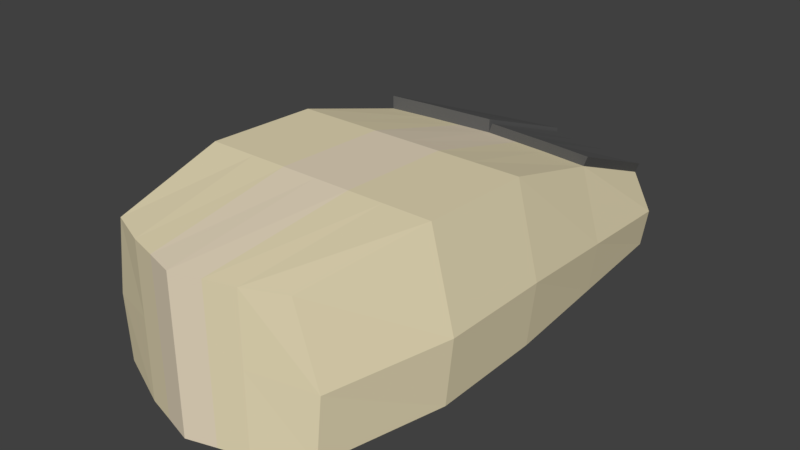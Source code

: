 # Source: mouse.blend  (saved by Blender 2.79.0; exported with 4.5.12 LTS)
import bpy
from mathutils import Matrix  # noqa: F401  (used for matrix-valued properties, if any)

bpy.ops.wm.read_factory_settings(use_empty=True)
scene = bpy.context.scene
scene.name = 'Scene'

# ---- collections
col_collection_1 = bpy.data.collections.new('Collection 1'); scene.collection.children.link(col_collection_1)

# ---- materials (node trees are filled in below, after node groups)
mat_material_002 = bpy.data.materials.new('Material.002')
mat_material_002.alpha_threshold = 0.0
mat_material_002.use_transparent_shadow = False
mat_material_002.roughness = 0.5
mat_material_001 = bpy.data.materials.new('Material.001')
mat_material_001.alpha_threshold = 0.0
mat_material_001.use_transparent_shadow = False
mat_material_001.diffuse_color = (0.1193, 0.1193, 0.1193, 1.0)
mat_material_001.roughness = 0.5
mat_material_004 = bpy.data.materials.new('Material.004')
mat_material_004.alpha_threshold = 0.0
mat_material_004.use_transparent_shadow = False
mat_material_004.diffuse_color = (0.8, 0.6944, 0.525, 1.0)
mat_material_004.roughness = 0.5
mat_material_006 = bpy.data.materials.new('Material.006')
mat_material_006.alpha_threshold = 0.0
mat_material_006.use_transparent_shadow = False
mat_material_006.diffuse_color = (0.8, 0.7093, 0.4746, 1.0)
mat_material_006.roughness = 0.5

# ---- material node trees

# ---- world
world_world = bpy.data.worlds.new('World'); scene.world = world_world
world_world.color = (0.05088, 0.05088, 0.05088)
world_world.use_sun_shadow = False
world_world.sun_shadow_jitter_overblur = 0.0
world_world.cycles.sampling_method = 'MANUAL'

# ---- meshes
me_cube_004 = bpy.data.meshes.new('Cube.004')
me_cube_004.from_pydata([(-0.7524, -1.015, -0.9354), (-0.6593, -1.034, 0.3109), (-0.8408, 1.002, -0.9354), (-0.7367, 1.01, -0.2725), (0.7524, -1.015, -0.9354), (0.6593, -1.034, 0.3109), (0.8408, 1.002, -0.9354), (0.7367, 1.01, -0.2725), (0.0, 1.098, -1.0), (0.0, 1.098, -0.2725), (0.0, -1.174, -1.0), (0.0, -1.174, 0.3109), (0.441, 1.052, -0.2725), (0.3947, -1.103, -1.0), (0.441, 1.052, -1.0), (0.3947, -1.103, 0.3109), (-0.441, 1.052, -1.0), (-0.3947, -1.103, 0.3109), (-0.441, 1.052, -0.2725), (-0.3947, -1.103, -1.0), (-0.9532, 1.513e-08, -0.9354), (-0.8353, 1.49e-08, 0.4324), (0.9532, 1.513e-08, -0.9354), (0.8353, 1.49e-08, 0.4324), (0.0, 0.0, 0.4324), (0.0, 0.0, -1.0), (0.5, 0.0, 0.4324), (0.5, 0.0, -1.0), (-0.5, 0.0, -1.0), (-0.5, 0.0, 0.4324), (-0.9532, -0.5, -0.9354), (0.8353, -0.5, 0.4685), (0.0, -0.5, 0.4685), (0.0, -0.5, -1.0), (0.5, -0.5, 0.4685), (0.5, -0.5, -1.0), (-0.5, -0.5, -1.0), (-0.5, -0.5, 0.4685), (-0.8353, -0.5, 0.4685), (0.9532, -0.5, -0.9354), (-0.7894, -1.01, -0.3762), (-0.8821, 1.001, -0.5914), (0.8821, 1.001, -0.5914), (0.7894, -1.01, -0.3762), (0.0, -1.174, -0.3017), (0.0, 1.098, -0.5676), (0.3947, -1.103, -0.3017), (0.441, 1.052, -0.5676), (-0.441, 1.052, -0.5676), (-0.3947, -1.103, -0.3017), (1.0, 2.328e-10, -0.3657), (-1.0, 2.328e-10, -0.3657), (-1.0, -0.5, -0.3513), (1.0, -0.5, -0.3513), (-0.786, 0.5052, 0.1486), (0.897, 0.5011, -0.9354), (-0.897, 0.5011, -0.9354), (0.786, 0.5052, 0.1486), (0.0, 0.549, 0.1486), (0.0, 0.549, -1.0), (0.4705, 0.5261, 0.1486), (0.4705, 0.5261, -1.0), (-0.4705, 0.5261, -1.0), (-0.4705, 0.5261, 0.1486), (0.941, 0.5003, -0.4785), (-0.941, 0.5003, -0.4785), (0.4678, 1.049, -0.181), (0.7635, 1.008, -0.181), (0.0268, 1.095, -0.181), (0.8128, 0.5023, 0.2401), (0.0268, 0.5461, 0.2401), (0.4973, 0.5233, 0.2401), (-0.786, 0.5052, 0.2684), (-0.7367, 1.01, -0.1527), (-0.441, 1.052, -0.1527), (0.0, 1.098, -0.1527), (0.0, 0.549, 0.2684), (-0.4705, 0.5261, 0.2684), (-0.2205, 1.075, -0.2725), (-0.1973, -1.138, -1.0), (-0.2205, 1.075, -1.0), (-0.1973, -1.138, 0.3109), (-0.25, 0.0, 0.4324), (-0.25, 0.0, -1.0), (-0.25, -0.5, 0.4685), (-0.25, -0.5, -1.0), (-0.1973, -1.138, -0.3017), (-0.2205, 1.075, -0.5676), (-0.2353, 0.5375, -1.0), (-0.2353, 0.5375, 0.1486), (-0.2205, 1.075, -0.1527), (-0.2353, 0.5375, 0.2684), (0.2205, 1.075, -1.0), (0.1973, -1.138, 0.3109), (0.2205, 1.075, -0.2725), (0.1973, -1.138, -1.0), (0.25, 0.0, -1.0), (0.25, 0.0, 0.4324), (0.25, -0.5, -1.0), (0.25, -0.5, 0.4685), (0.2205, 1.075, -0.5676), (0.1973, -1.138, -0.3017), (0.2353, 0.5375, 0.1486), (0.2353, 0.5375, -1.0), (0.2473, 1.072, -0.181), (0.2621, 0.5347, 0.2401)], [], [(65, 54, 3, 41), (47, 12, 7, 42), (53, 31, 5, 43), (49, 17, 1, 40), (35, 39, 4, 13), (37, 38, 1, 17), (99, 32, 11, 93), (85, 33, 10, 79), (101, 93, 11, 44), (87, 78, 9, 45), (43, 5, 15, 46), (31, 34, 15, 5), (98, 35, 13, 95), (100, 94, 12, 47), (41, 3, 18, 48), (30, 36, 19, 0), (84, 37, 17, 81), (86, 81, 17, 49), (89, 63, 29, 82), (56, 62, 28, 20), (103, 61, 27, 96), (57, 60, 26, 23), (88, 59, 25, 83), (102, 58, 24, 97), (63, 54, 21, 29), (61, 55, 22, 27), (64, 57, 23, 50), (52, 38, 21, 51), (40, 1, 38, 52), (82, 29, 37, 84), (20, 28, 36, 30), (96, 27, 35, 98), (23, 26, 34, 31), (83, 25, 33, 85), (97, 24, 32, 99), (29, 21, 38, 37), (27, 22, 39, 35), (50, 23, 31, 53), (22, 50, 53, 39), (0, 40, 52, 30), (30, 52, 51, 20), (55, 64, 50, 22), (79, 86, 49, 19), (2, 41, 48, 16), (92, 100, 47, 14), (4, 43, 46, 13), (80, 87, 45, 8), (95, 101, 44, 10), (19, 49, 40, 0), (39, 53, 43, 4), (14, 47, 42, 6), (56, 65, 41, 2), (20, 51, 65, 56), (6, 42, 64, 55), (42, 7, 57, 64), (14, 6, 55, 61), (18, 3, 73, 74), (60, 57, 69, 71), (80, 8, 59, 88), (57, 7, 67, 69), (92, 14, 61, 103), (2, 16, 62, 56), (54, 63, 77, 72), (51, 21, 54, 65), (104, 68, 70, 105), (67, 66, 71, 69), (102, 60, 71, 105), (94, 9, 68, 104), (9, 58, 70, 68), (7, 12, 66, 67), (74, 73, 72, 77), (90, 74, 77, 91), (3, 54, 72, 73), (78, 18, 74, 90), (58, 9, 75, 76), (89, 58, 76, 91), (63, 89, 91, 77), (9, 78, 90, 75), (75, 90, 91, 76), (16, 80, 88, 62), (16, 48, 87, 80), (10, 44, 86, 79), (28, 83, 85, 36), (24, 82, 84, 32), (62, 88, 83, 28), (58, 89, 82, 24), (44, 11, 81, 86), (32, 84, 81, 11), (48, 18, 78, 87), (36, 85, 79, 19), (12, 94, 104, 66), (58, 102, 105, 70), (66, 104, 105, 71), (8, 92, 103, 59), (13, 46, 101, 95), (8, 45, 100, 92), (26, 97, 99, 34), (25, 96, 98, 33), (60, 102, 97, 26), (59, 103, 96, 25), (45, 9, 94, 100), (33, 98, 95, 10), (46, 15, 93, 101), (34, 99, 93, 15)])
me_cube_004.polygons.foreach_set('material_index', [3, 3, 3, 3, 3, 3, 2, 3, 2, 2, 3, 3, 3, 3, 3, 3, 3, 3, 3, 3, 3, 3, 3, 2, 3, 3, 3, 3, 3, 3, 3, 3, 3, 3, 2, 3, 3, 3, 3, 3, 3, 3, 3, 3, 3, 3, 2, 2, 3, 3, 3, 3, 3, 3, 3, 3, 1, 1, 3, 1, 3, 3, 1, 3, 1, 1, 1, 1, 1, 1, 1, 1, 1, 1, 1, 1, 1, 1, 1, 3, 3, 2, 3, 2, 3, 2, 2, 2, 3, 3, 1, 1, 1, 3, 3, 2, 3, 3, 3, 3, 2, 3, 3, 3])
_uv = me_cube_004.uv_layers.new(name='UVMap')
_uv.uv.foreach_set('vector', [0.6092, 0.11, 0.4825, 0.1099, 0.5666, 0.01173, 0.6315, 0.01283, 0.8118, 0.2699, 0.871, 0.2699, 0.871, 0.3277, 0.807, 0.356, 0.5839, 0.5398, 0.4186, 0.5391, 0.4493, 0.4342, 0.5878, 0.4394, 0.8479, 0.5113, 0.7249, 0.5113, 0.725, 0.4596, 0.8628, 0.4342, 0.3036, 0.3236, 0.3945, 0.3236, 0.3543, 0.4242, 0.2825, 0.4412, 0.2306, 0.544, 0.2306, 0.4785, 0.3159, 0.5129, 0.3286, 0.5645, 0.2306, 0.6904, 0.2306, 0.6416, 0.3417, 0.6416, 0.3351, 0.6801, 0.1531, 0.3236, 0.2033, 0.3236, 0.2033, 0.4551, 0.1637, 0.4482, 0.8478, 0.6268, 0.7249, 0.6268, 0.7249, 0.5883, 0.8478, 0.5883, 0.8117, 0.1408, 0.871, 0.1408, 0.871, 0.1839, 0.8117, 0.1839, 0.8628, 0.7423, 0.725, 0.717, 0.7249, 0.6653, 0.8479, 0.6653, 0.2306, 0.8046, 0.2306, 0.7391, 0.3286, 0.7186, 0.3159, 0.7702, 0.2534, 0.3236, 0.3036, 0.3236, 0.2825, 0.4412, 0.2429, 0.4482, 0.8117, 0.2269, 0.871, 0.2269, 0.871, 0.2699, 0.8118, 0.2699, 0.807, 0.01171, 0.871, 0.04007, 0.871, 0.09778, 0.8117, 0.09779, 0.01204, 0.3236, 0.103, 0.3236, 0.1241, 0.4412, 0.05232, 0.4242, 0.2306, 0.5928, 0.2306, 0.544, 0.3286, 0.5645, 0.3351, 0.603, 0.8478, 0.5498, 0.7249, 0.5498, 0.7249, 0.5113, 0.8479, 0.5113, 0.01414, 0.5956, 0.01624, 0.5497, 0.1358, 0.544, 0.1358, 0.5928, 0.02332, 0.1282, 0.1089, 0.1233, 0.103, 0.226, 0.01204, 0.226, 0.2505, 0.1211, 0.2977, 0.1233, 0.3036, 0.226, 0.2534, 0.226, 0.02009, 0.795, 0.01624, 0.7334, 0.1358, 0.7391, 0.1358, 0.8046, 0.1561, 0.1211, 0.2033, 0.1189, 0.2033, 0.226, 0.1531, 0.226, 0.01414, 0.6875, 0.01204, 0.6416, 0.1358, 0.6416, 0.1358, 0.6904, 0.01624, 0.5497, 0.02009, 0.4882, 0.1358, 0.4785, 0.1358, 0.544, 0.2977, 0.1233, 0.3833, 0.1282, 0.3945, 0.226, 0.3036, 0.226, 0.6091, 0.7347, 0.4825, 0.735, 0.4259, 0.6367, 0.5868, 0.6374, 0.5841, 0.3048, 0.4186, 0.3056, 0.4259, 0.2081, 0.587, 0.2073, 0.5877, 0.4055, 0.4491, 0.4108, 0.4186, 0.3056, 0.5841, 0.3048, 0.1358, 0.5928, 0.1358, 0.544, 0.2306, 0.544, 0.2306, 0.5928, 0.01204, 0.226, 0.103, 0.226, 0.103, 0.3236, 0.01204, 0.3236, 0.2534, 0.226, 0.3036, 0.226, 0.3036, 0.3236, 0.2534, 0.3236, 0.1358, 0.8046, 0.1358, 0.7391, 0.2306, 0.7391, 0.2306, 0.8046, 0.1531, 0.226, 0.2033, 0.226, 0.2033, 0.3236, 0.1531, 0.3236, 0.1358, 0.6904, 0.1358, 0.6416, 0.2306, 0.6416, 0.2306, 0.6904, 0.1358, 0.544, 0.1358, 0.4785, 0.2306, 0.4785, 0.2306, 0.544, 0.3036, 0.226, 0.3945, 0.226, 0.3945, 0.3236, 0.3036, 0.3236, 0.5868, 0.6374, 0.4259, 0.6367, 0.4186, 0.5391, 0.5839, 0.5398, 0.7008, 0.6371, 0.5868, 0.6374, 0.5839, 0.5398, 0.7008, 0.5395, 0.6996, 0.4069, 0.5877, 0.4055, 0.5841, 0.3048, 0.7009, 0.3052, 0.7009, 0.3052, 0.5841, 0.3048, 0.587, 0.2073, 0.7009, 0.2077, 0.7005, 0.7346, 0.6091, 0.7347, 0.5868, 0.6374, 0.7008, 0.6371, 0.9879, 0.5498, 0.8478, 0.5498, 0.8479, 0.5113, 0.988, 0.5113, 0.738, 0.01978, 0.807, 0.01171, 0.8117, 0.09779, 0.725, 0.09779, 0.725, 0.2269, 0.8117, 0.2269, 0.8118, 0.2699, 0.725, 0.2699, 0.975, 0.7351, 0.8628, 0.7423, 0.8479, 0.6653, 0.988, 0.6653, 0.725, 0.1408, 0.8117, 0.1408, 0.8117, 0.1839, 0.725, 0.1839, 0.9879, 0.6268, 0.8478, 0.6268, 0.8478, 0.5883, 0.9879, 0.5883, 0.988, 0.5113, 0.8479, 0.5113, 0.8628, 0.4342, 0.975, 0.4414, 0.7008, 0.5395, 0.5839, 0.5398, 0.5878, 0.4394, 0.6998, 0.4381, 0.725, 0.2699, 0.8118, 0.2699, 0.807, 0.356, 0.738, 0.348, 0.7005, 0.1102, 0.6092, 0.11, 0.6315, 0.01283, 0.7002, 0.01283, 0.7009, 0.2077, 0.587, 0.2073, 0.6092, 0.11, 0.7005, 0.1102, 0.7002, 0.8321, 0.6315, 0.832, 0.6091, 0.7347, 0.7005, 0.7346, 0.6315, 0.832, 0.5667, 0.8333, 0.4825, 0.735, 0.6091, 0.7347, 0.2918, 0.02063, 0.372, 0.03042, 0.3833, 0.1282, 0.2977, 0.1233, 0.871, 0.09778, 0.871, 0.04007, 0.895, 0.04007, 0.895, 0.09778, 0.3658, 0.7222, 0.3658, 0.6606, 0.3841, 0.6554, 0.3841, 0.7169, 0.159, 0.01617, 0.2033, 0.01171, 0.2033, 0.1189, 0.1561, 0.1211, 0.4825, 0.735, 0.5667, 0.8333, 0.5485, 0.8329, 0.4643, 0.7346, 0.2475, 0.01617, 0.2918, 0.02063, 0.2977, 0.1233, 0.2505, 0.1211, 0.03459, 0.03042, 0.1148, 0.02063, 0.1089, 0.1233, 0.02332, 0.1282, 0.3658, 0.632, 0.3658, 0.5704, 0.3898, 0.5704, 0.3898, 0.632, 0.587, 0.2073, 0.4259, 0.2081, 0.4825, 0.1099, 0.6092, 0.11, 0.01398, 0.8712, 0.01204, 0.828, 0.1467, 0.8347, 0.1464, 0.8806, 0.02058, 0.9724, 0.01592, 0.9144, 0.1461, 0.9266, 0.1467, 0.9883, 0.3658, 0.7681, 0.3658, 0.7222, 0.3841, 0.7169, 0.3841, 0.7629, 0.871, 0.2269, 0.871, 0.1839, 0.8893, 0.1891, 0.8893, 0.2321, 0.9333, 0.1843, 0.9333, 0.3192, 0.9191, 0.3307, 0.9191, 0.1958, 0.871, 0.3277, 0.871, 0.2699, 0.8893, 0.2752, 0.8893, 0.3329, 0.7288, 0.8397, 0.7334, 0.7817, 0.8595, 0.7658, 0.8589, 0.8275, 0.7268, 0.8829, 0.7288, 0.8397, 0.8589, 0.8275, 0.8592, 0.8734, 0.5666, 0.01173, 0.4825, 0.1099, 0.4584, 0.1099, 0.5426, 0.01171, 0.871, 0.1408, 0.871, 0.09778, 0.895, 0.09778, 0.895, 0.1408, 0.9191, 0.1467, 0.9191, 0.01171, 0.9381, 0.02592, 0.9381, 0.1609, 0.3658, 0.5245, 0.3658, 0.4785, 0.3898, 0.4785, 0.3898, 0.5245, 0.3658, 0.5704, 0.3658, 0.5245, 0.3898, 0.5245, 0.3898, 0.5704, 0.871, 0.1839, 0.871, 0.1408, 0.895, 0.1408, 0.895, 0.1839, 0.7249, 0.9261, 0.7268, 0.8829, 0.8592, 0.8734, 0.8595, 0.9194, 0.1148, 0.02063, 0.159, 0.01617, 0.1561, 0.1211, 0.1089, 0.1233, 0.725, 0.09779, 0.8117, 0.09779, 0.8117, 0.1408, 0.725, 0.1408, 0.9879, 0.5883, 0.8478, 0.5883, 0.8478, 0.5498, 0.9879, 0.5498, 0.103, 0.226, 0.1531, 0.226, 0.1531, 0.3236, 0.103, 0.3236, 0.1358, 0.6416, 0.1358, 0.5928, 0.2306, 0.5928, 0.2306, 0.6416, 0.1089, 0.1233, 0.1561, 0.1211, 0.1531, 0.226, 0.103, 0.226, 0.01204, 0.6416, 0.01414, 0.5956, 0.1358, 0.5928, 0.1358, 0.6416, 0.8478, 0.5883, 0.7249, 0.5883, 0.7249, 0.5498, 0.8478, 0.5498, 0.2306, 0.6416, 0.2306, 0.5928, 0.3351, 0.603, 0.3417, 0.6416, 0.8117, 0.09779, 0.871, 0.09778, 0.871, 0.1408, 0.8117, 0.1408, 0.103, 0.3236, 0.1531, 0.3236, 0.1637, 0.4482, 0.1241, 0.4412, 0.871, 0.2699, 0.871, 0.2269, 0.8893, 0.2321, 0.8893, 0.2752, 0.3658, 0.814, 0.3658, 0.7681, 0.3841, 0.7629, 0.3841, 0.8088, 0.01592, 0.9144, 0.01398, 0.8712, 0.1464, 0.8806, 0.1461, 0.9266, 0.2033, 0.01171, 0.2475, 0.01617, 0.2505, 0.1211, 0.2033, 0.1189, 0.988, 0.6653, 0.8479, 0.6653, 0.8478, 0.6268, 0.9879, 0.6268, 0.725, 0.1839, 0.8117, 0.1839, 0.8117, 0.2269, 0.725, 0.2269, 0.1358, 0.7391, 0.1358, 0.6904, 0.2306, 0.6904, 0.2306, 0.7391, 0.2033, 0.226, 0.2534, 0.226, 0.2534, 0.3236, 0.2033, 0.3236, 0.01624, 0.7334, 0.01414, 0.6875, 0.1358, 0.6904, 0.1358, 0.7391, 0.2033, 0.1189, 0.2505, 0.1211, 0.2534, 0.226, 0.2033, 0.226, 0.8117, 0.1839, 0.871, 0.1839, 0.871, 0.2269, 0.8117, 0.2269, 0.2033, 0.3236, 0.2534, 0.3236, 0.2429, 0.4482, 0.2033, 0.4551, 0.8479, 0.6653, 0.7249, 0.6653, 0.7249, 0.6268, 0.8478, 0.6268, 0.2306, 0.7391, 0.2306, 0.6904, 0.3351, 0.6801, 0.3286, 0.7186])
me_cube_004.materials.append(mat_material_002)
me_cube_004.materials.append(mat_material_001)
me_cube_004.materials.append(mat_material_004)
me_cube_004.materials.append(mat_material_006)
me_cube_004.use_remesh_preserve_volume = False
me_cube_004.use_remesh_preserve_attributes = False
me_cube_004.use_mirror_vertex_groups = False
me_cube_004.update()

# ---- objects
ob_cube_001 = bpy.data.objects.new('Cube.001', me_cube_004)

# ---- transforms, parenting, visibility, modifiers, constraints
ob_cube_001.location = (1.38, -0.4893, 0.07677)
ob_cube_001.scale = (0.1, 0.1608, 0.08)
ob_cube_001.lineart.crease_threshold = 0.0

# ---- collection membership
col_collection_1.objects.link(ob_cube_001)

# ---- scene / render settings (as saved in the file)
scene.frame_start = 1; scene.frame_end = 250; scene.frame_set(1)
scene.render.engine = 'BLENDER_EEVEE_NEXT'
scene.render.resolution_percentage = 50
scene.render.dither_intensity = 0.0
scene.cycles.use_denoising = False
scene.cycles.samples = 128
scene.cycles.sampling_pattern = 'TABULATED_SOBOL'
scene.cycles.use_adaptive_sampling = False
scene.cycles.use_light_tree = False
scene.cycles.blur_glossy = 0.0
scene.cycles.sample_clamp_indirect = 0.0
scene.view_settings.view_transform = 'Standard'
bpy.context.view_layer.update()

# ---- added for rendering (the .blend has no active camera and no usable light): camera, sun
cam_auto = bpy.data.cameras.new('AutoCamera')
cam_auto.lens = 50.0
cam_auto.sensor_width = 36.0
cam_auto.clip_end = 1000.0
ob_auto_camera = bpy.data.objects.new('AutoCamera', cam_auto)
scene.collection.objects.link(ob_auto_camera)
ob_auto_camera.location = (1.78068, -0.975891, 0.375806)
ob_auto_camera.rotation_euler = (1.09748, -7.21219e-08, 0.694738)
scene.camera = ob_auto_camera
light_auto_sun = bpy.data.lights.new('AutoSun', 'SUN')
light_auto_sun.energy = 3.0
light_auto_sun.angle = 0.0523599
ob_auto_sun = bpy.data.objects.new('AutoSun', light_auto_sun)
scene.collection.objects.link(ob_auto_sun)
ob_auto_sun.rotation_euler = (0.872665, 0.174533, 0.523599)
bpy.context.view_layer.update()
